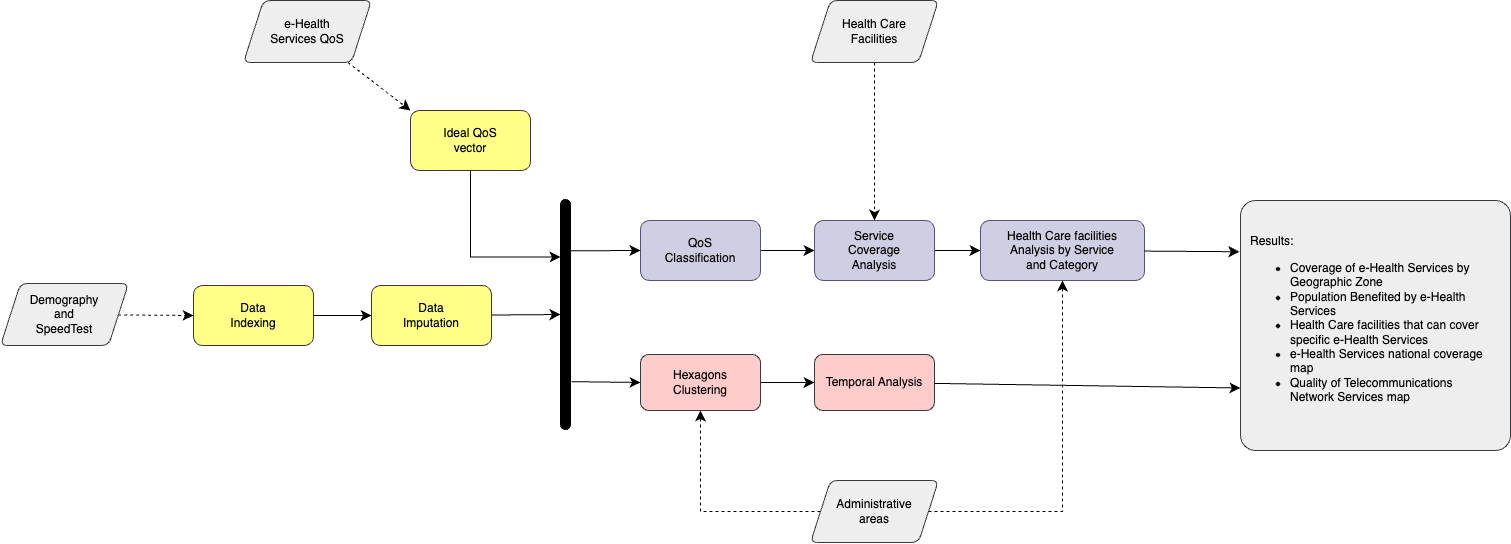

The diagram above was exported from draw.io. Its source (the exported page's mxGraphModel, read from the mxfile embedded in the PNG):
<mxGraphModel dx="4040" dy="1935" grid="0" gridSize="10" guides="1" tooltips="1" connect="1" arrows="1" fold="1" page="0" pageScale="1" pageWidth="850" pageHeight="1100" math="0" shadow="0">
  <root>
    <mxCell id="0" />
    <mxCell id="1" parent="0" />
    <mxCell id="b4zVWBOg2uf0rn4mgQzy-17" style="edgeStyle=none;curved=1;rounded=0;orthogonalLoop=1;jettySize=auto;html=1;entryX=0;entryY=0.5;entryDx=0;entryDy=0;fontSize=12;startSize=8;endSize=8;dashed=1;" edge="1" parent="1" source="b4zVWBOg2uf0rn4mgQzy-1" target="b4zVWBOg2uf0rn4mgQzy-2">
      <mxGeometry relative="1" as="geometry" />
    </mxCell>
    <mxCell id="b4zVWBOg2uf0rn4mgQzy-1" value="Demography&lt;div&gt;and&lt;/div&gt;&lt;div&gt;SpeedTest&lt;/div&gt;" style="shape=parallelogram;perimeter=parallelogramPerimeter;whiteSpace=wrap;html=1;fixedSize=1;rounded=1;fillColor=#eeeeee;strokeColor=#36393d;arcSize=14;fontSize=12;fontFamily=Helvetica;" vertex="1" parent="1">
      <mxGeometry x="-1080" y="-517" width="128" height="62" as="geometry" />
    </mxCell>
    <mxCell id="b4zVWBOg2uf0rn4mgQzy-16" style="edgeStyle=none;curved=1;rounded=0;orthogonalLoop=1;jettySize=auto;html=1;fontSize=12;startSize=8;endSize=8;" edge="1" parent="1" source="b4zVWBOg2uf0rn4mgQzy-2" target="b4zVWBOg2uf0rn4mgQzy-3">
      <mxGeometry relative="1" as="geometry" />
    </mxCell>
    <mxCell id="b4zVWBOg2uf0rn4mgQzy-2" value="Data&lt;div&gt;Indexing&lt;/div&gt;" style="rounded=1;whiteSpace=wrap;html=1;arcSize=15;fillColor=#ffff88;strokeColor=#36393d;fontSize=12;fontFamily=Helvetica;" vertex="1" parent="1">
      <mxGeometry x="-887" y="-515" width="120" height="60" as="geometry" />
    </mxCell>
    <mxCell id="b4zVWBOg2uf0rn4mgQzy-15" style="edgeStyle=none;curved=1;rounded=0;orthogonalLoop=1;jettySize=auto;html=1;entryX=0;entryY=0.5;entryDx=0;entryDy=0;fontSize=12;startSize=8;endSize=8;" edge="1" parent="1" source="b4zVWBOg2uf0rn4mgQzy-3" target="b4zVWBOg2uf0rn4mgQzy-9">
      <mxGeometry relative="1" as="geometry" />
    </mxCell>
    <mxCell id="b4zVWBOg2uf0rn4mgQzy-3" value="Data&lt;div&gt;Imputation&lt;/div&gt;" style="rounded=1;whiteSpace=wrap;html=1;arcSize=15;fillColor=#ffff88;strokeColor=#36393d;fontSize=12;fontFamily=Helvetica;" vertex="1" parent="1">
      <mxGeometry x="-709" y="-515" width="120" height="60" as="geometry" />
    </mxCell>
    <mxCell id="b4zVWBOg2uf0rn4mgQzy-19" style="edgeStyle=none;curved=1;rounded=0;orthogonalLoop=1;jettySize=auto;html=1;entryX=0;entryY=0.5;entryDx=0;entryDy=0;fontSize=12;startSize=8;endSize=8;" edge="1" parent="1" source="b4zVWBOg2uf0rn4mgQzy-4" target="b4zVWBOg2uf0rn4mgQzy-5">
      <mxGeometry relative="1" as="geometry" />
    </mxCell>
    <mxCell id="b4zVWBOg2uf0rn4mgQzy-4" value="QoS&lt;div&gt;Classification&lt;/div&gt;" style="rounded=1;whiteSpace=wrap;html=1;arcSize=15;fillColor=#d0cee2;strokeColor=#56517e;fontSize=12;fontFamily=Helvetica;" vertex="1" parent="1">
      <mxGeometry x="-440" y="-580" width="120" height="60" as="geometry" />
    </mxCell>
    <mxCell id="b4zVWBOg2uf0rn4mgQzy-20" style="edgeStyle=none;curved=1;rounded=0;orthogonalLoop=1;jettySize=auto;html=1;fontSize=12;startSize=8;endSize=8;" edge="1" parent="1" source="b4zVWBOg2uf0rn4mgQzy-5" target="b4zVWBOg2uf0rn4mgQzy-6">
      <mxGeometry relative="1" as="geometry" />
    </mxCell>
    <mxCell id="b4zVWBOg2uf0rn4mgQzy-5" value="Service&lt;div&gt;Coverage&lt;/div&gt;&lt;div&gt;Analysis&lt;/div&gt;" style="rounded=1;whiteSpace=wrap;html=1;arcSize=15;fillColor=#d0cee2;strokeColor=#56517e;fontSize=12;fontFamily=Helvetica;" vertex="1" parent="1">
      <mxGeometry x="-266" y="-580" width="120" height="60" as="geometry" />
    </mxCell>
    <mxCell id="b4zVWBOg2uf0rn4mgQzy-6" value="Health Care facilities&lt;div&gt;Analysis by Service&lt;/div&gt;&lt;div&gt;and Category&lt;/div&gt;" style="rounded=1;whiteSpace=wrap;html=1;arcSize=15;fillColor=#d0cee2;strokeColor=#56517e;fontSize=12;fontFamily=Helvetica;" vertex="1" parent="1">
      <mxGeometry x="-100" y="-580" width="164" height="60" as="geometry" />
    </mxCell>
    <mxCell id="b4zVWBOg2uf0rn4mgQzy-22" style="edgeStyle=none;curved=1;rounded=0;orthogonalLoop=1;jettySize=auto;html=1;entryX=0;entryY=0.5;entryDx=0;entryDy=0;fontSize=12;startSize=8;endSize=8;" edge="1" parent="1" source="b4zVWBOg2uf0rn4mgQzy-7" target="b4zVWBOg2uf0rn4mgQzy-8">
      <mxGeometry relative="1" as="geometry" />
    </mxCell>
    <mxCell id="b4zVWBOg2uf0rn4mgQzy-7" value="Hexagons&lt;div&gt;Clustering&lt;/div&gt;" style="rounded=1;whiteSpace=wrap;html=1;arcSize=15;fillColor=#ffcccc;strokeColor=#36393d;fontSize=12;fontFamily=Helvetica;" vertex="1" parent="1">
      <mxGeometry x="-440" y="-446" width="120" height="56" as="geometry" />
    </mxCell>
    <mxCell id="b4zVWBOg2uf0rn4mgQzy-8" value="Temporal Analysis" style="rounded=1;whiteSpace=wrap;html=1;arcSize=15;fillColor=#ffcccc;strokeColor=#36393d;fontSize=12;fontFamily=Helvetica;" vertex="1" parent="1">
      <mxGeometry x="-266" y="-446" width="120" height="56" as="geometry" />
    </mxCell>
    <mxCell id="b4zVWBOg2uf0rn4mgQzy-18" style="edgeStyle=none;curved=1;rounded=0;orthogonalLoop=1;jettySize=auto;html=1;entryX=0;entryY=0.5;entryDx=0;entryDy=0;fontSize=12;startSize=8;endSize=8;exitX=1.026;exitY=0.223;exitDx=0;exitDy=0;exitPerimeter=0;" edge="1" parent="1" source="b4zVWBOg2uf0rn4mgQzy-9" target="b4zVWBOg2uf0rn4mgQzy-4">
      <mxGeometry relative="1" as="geometry" />
    </mxCell>
    <mxCell id="b4zVWBOg2uf0rn4mgQzy-21" style="edgeStyle=none;curved=1;rounded=0;orthogonalLoop=1;jettySize=auto;html=1;exitX=1.09;exitY=0.792;exitDx=0;exitDy=0;entryX=0;entryY=0.5;entryDx=0;entryDy=0;fontSize=12;startSize=8;endSize=8;exitPerimeter=0;" edge="1" parent="1" source="b4zVWBOg2uf0rn4mgQzy-9" target="b4zVWBOg2uf0rn4mgQzy-7">
      <mxGeometry relative="1" as="geometry" />
    </mxCell>
    <mxCell id="b4zVWBOg2uf0rn4mgQzy-9" value="" style="rounded=1;whiteSpace=wrap;html=1;fillColor=#000000;arcSize=50;" vertex="1" parent="1">
      <mxGeometry x="-520" y="-601" width="10" height="230" as="geometry" />
    </mxCell>
    <mxCell id="b4zVWBOg2uf0rn4mgQzy-10" value="Results:&lt;ul&gt;&lt;li&gt;&lt;span style=&quot;background-color: transparent; color: light-dark(rgb(0, 0, 0), rgb(255, 255, 255));&quot;&gt;Coverage of e-Health Services by Geographic Zone&lt;/span&gt;&lt;/li&gt;&lt;li&gt;&lt;span style=&quot;background-color: transparent; color: light-dark(rgb(0, 0, 0), rgb(255, 255, 255));&quot;&gt;Population Benefited by e-Health Services&lt;/span&gt;&lt;/li&gt;&lt;li&gt;&lt;span style=&quot;background-color: transparent; color: light-dark(rgb(0, 0, 0), rgb(255, 255, 255));&quot;&gt;Health Care facilities that can cover specific e-Health Services&lt;/span&gt;&lt;/li&gt;&lt;li&gt;&lt;span style=&quot;background-color: transparent; color: light-dark(rgb(0, 0, 0), rgb(255, 255, 255));&quot;&gt;e-Health Services national coverage map&lt;/span&gt;&lt;/li&gt;&lt;li&gt;&lt;span style=&quot;background-color: transparent; color: light-dark(rgb(0, 0, 0), rgb(255, 255, 255));&quot;&gt;Quality of Telecommunications Network Services map&lt;/span&gt;&lt;/li&gt;&lt;/ul&gt;" style="rounded=1;whiteSpace=wrap;html=1;arcSize=6;fillColor=#eeeeee;strokeColor=#36393d;fontSize=12;fontFamily=Helvetica;align=left;spacing=2;spacingRight=18;spacingLeft=8;" vertex="1" parent="1">
      <mxGeometry x="160" y="-600" width="270" height="250" as="geometry" />
    </mxCell>
    <mxCell id="b4zVWBOg2uf0rn4mgQzy-24" style="edgeStyle=elbowEdgeStyle;rounded=0;orthogonalLoop=1;jettySize=auto;html=1;entryX=0.5;entryY=1;entryDx=0;entryDy=0;fontSize=12;startSize=8;endSize=8;dashed=1;" edge="1" parent="1" source="b4zVWBOg2uf0rn4mgQzy-12" target="b4zVWBOg2uf0rn4mgQzy-6">
      <mxGeometry relative="1" as="geometry">
        <Array as="points">
          <mxPoint x="-18" y="-390" />
        </Array>
      </mxGeometry>
    </mxCell>
    <mxCell id="b4zVWBOg2uf0rn4mgQzy-25" style="edgeStyle=orthogonalEdgeStyle;rounded=0;orthogonalLoop=1;jettySize=auto;html=1;entryX=0.5;entryY=1;entryDx=0;entryDy=0;fontSize=12;startSize=8;endSize=8;dashed=1;" edge="1" parent="1" source="b4zVWBOg2uf0rn4mgQzy-12" target="b4zVWBOg2uf0rn4mgQzy-7">
      <mxGeometry relative="1" as="geometry" />
    </mxCell>
    <mxCell id="b4zVWBOg2uf0rn4mgQzy-12" value="Administrative&lt;div&gt;areas&lt;/div&gt;" style="shape=parallelogram;perimeter=parallelogramPerimeter;whiteSpace=wrap;html=1;fixedSize=1;rounded=1;fillColor=#eeeeee;strokeColor=#36393d;arcSize=14;fontSize=12;fontFamily=Helvetica;" vertex="1" parent="1">
      <mxGeometry x="-270" y="-320" width="128" height="62" as="geometry" />
    </mxCell>
    <mxCell id="b4zVWBOg2uf0rn4mgQzy-26" style="edgeStyle=orthogonalEdgeStyle;rounded=0;orthogonalLoop=1;jettySize=auto;html=1;entryX=0.5;entryY=0;entryDx=0;entryDy=0;fontSize=12;startSize=8;endSize=8;dashed=1;" edge="1" parent="1" source="b4zVWBOg2uf0rn4mgQzy-13" target="b4zVWBOg2uf0rn4mgQzy-5">
      <mxGeometry relative="1" as="geometry" />
    </mxCell>
    <mxCell id="b4zVWBOg2uf0rn4mgQzy-13" value="Health Care&lt;div&gt;Facilities&lt;/div&gt;" style="shape=parallelogram;perimeter=parallelogramPerimeter;whiteSpace=wrap;html=1;fixedSize=1;rounded=1;fillColor=#eeeeee;strokeColor=#36393d;arcSize=14;fontSize=12;fontFamily=Helvetica;" vertex="1" parent="1">
      <mxGeometry x="-270" y="-800" width="128" height="62" as="geometry" />
    </mxCell>
    <mxCell id="b4zVWBOg2uf0rn4mgQzy-30" style="edgeStyle=none;curved=1;rounded=0;orthogonalLoop=1;jettySize=auto;html=1;entryX=0;entryY=0;entryDx=0;entryDy=0;fontSize=12;startSize=8;endSize=8;dashed=1;" edge="1" parent="1" source="b4zVWBOg2uf0rn4mgQzy-14" target="b4zVWBOg2uf0rn4mgQzy-29">
      <mxGeometry relative="1" as="geometry" />
    </mxCell>
    <mxCell id="b4zVWBOg2uf0rn4mgQzy-14" value="e-Health&lt;div&gt;Services QoS&lt;/div&gt;" style="shape=parallelogram;perimeter=parallelogramPerimeter;whiteSpace=wrap;html=1;fixedSize=1;rounded=1;fillColor=#eeeeee;strokeColor=#36393d;arcSize=14;fontSize=12;fontFamily=Helvetica;" vertex="1" parent="1">
      <mxGeometry x="-837" y="-800" width="128" height="62" as="geometry" />
    </mxCell>
    <mxCell id="b4zVWBOg2uf0rn4mgQzy-27" style="edgeStyle=none;curved=1;rounded=0;orthogonalLoop=1;jettySize=auto;html=1;entryX=-0.004;entryY=0.205;entryDx=0;entryDy=0;entryPerimeter=0;fontSize=12;startSize=8;endSize=8;" edge="1" parent="1" source="b4zVWBOg2uf0rn4mgQzy-6" target="b4zVWBOg2uf0rn4mgQzy-10">
      <mxGeometry relative="1" as="geometry" />
    </mxCell>
    <mxCell id="b4zVWBOg2uf0rn4mgQzy-28" style="edgeStyle=none;curved=1;rounded=0;orthogonalLoop=1;jettySize=auto;html=1;entryX=0;entryY=0.75;entryDx=0;entryDy=0;fontSize=12;startSize=8;endSize=8;" edge="1" parent="1" source="b4zVWBOg2uf0rn4mgQzy-8" target="b4zVWBOg2uf0rn4mgQzy-10">
      <mxGeometry relative="1" as="geometry" />
    </mxCell>
    <mxCell id="b4zVWBOg2uf0rn4mgQzy-33" style="edgeStyle=orthogonalEdgeStyle;rounded=0;orthogonalLoop=1;jettySize=auto;html=1;entryX=0;entryY=0.25;entryDx=0;entryDy=0;fontSize=12;startSize=8;endSize=8;exitX=0.5;exitY=1;exitDx=0;exitDy=0;" edge="1" parent="1" source="b4zVWBOg2uf0rn4mgQzy-29" target="b4zVWBOg2uf0rn4mgQzy-9">
      <mxGeometry relative="1" as="geometry" />
    </mxCell>
    <mxCell id="b4zVWBOg2uf0rn4mgQzy-29" value="Ideal QoS&lt;div&gt;vector&lt;/div&gt;" style="rounded=1;whiteSpace=wrap;html=1;arcSize=15;fillColor=#ffff88;strokeColor=#36393d;fontSize=12;fontFamily=Helvetica;" vertex="1" parent="1">
      <mxGeometry x="-670" y="-690" width="120" height="60" as="geometry" />
    </mxCell>
  </root>
</mxGraphModel>